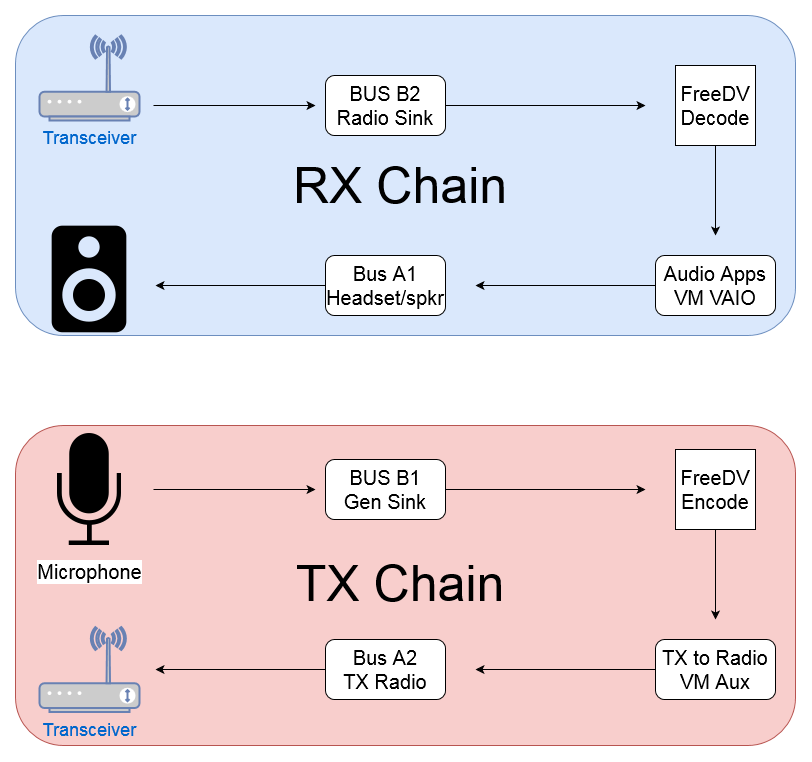

The diagram above was exported from draw.io. Its source (the exported page's mxGraphModel, read from the mxfile embedded in the PNG):
<mxGraphModel dx="2031" dy="1099" grid="1" gridSize="10" guides="1" tooltips="1" connect="1" arrows="1" fold="1" page="1" pageScale="1" pageWidth="1169" pageHeight="827" math="0" shadow="0">
  <root>
    <mxCell id="0" />
    <mxCell id="1" parent="0" />
    <mxCell id="sDihv4JkFy2sAJoEhNzl-34" value="" style="rounded=1;whiteSpace=wrap;html=1;fillColor=#f8cecc;strokeColor=#b85450;" vertex="1" parent="1">
      <mxGeometry x="200" y="450" width="780" height="320" as="geometry" />
    </mxCell>
    <mxCell id="sDihv4JkFy2sAJoEhNzl-33" value="" style="rounded=1;whiteSpace=wrap;html=1;fillColor=#dae8fc;strokeColor=#6c8ebf;" vertex="1" parent="1">
      <mxGeometry x="200" y="40" width="780" height="320" as="geometry" />
    </mxCell>
    <mxCell id="sDihv4JkFy2sAJoEhNzl-5" style="edgeStyle=orthogonalEdgeStyle;rounded=0;orthogonalLoop=1;jettySize=auto;html=1;exitX=1;exitY=0.5;exitDx=0;exitDy=0;entryX=0;entryY=0.5;entryDx=0;entryDy=0;" edge="1" parent="1" source="sDihv4JkFy2sAJoEhNzl-1">
      <mxGeometry relative="1" as="geometry">
        <mxPoint x="500" y="514" as="targetPoint" />
      </mxGeometry>
    </mxCell>
    <mxCell id="sDihv4JkFy2sAJoEhNzl-1" value="&lt;font style=&quot;font-size: 20px&quot;&gt;Microphone&lt;/font&gt;" style="shape=image;html=1;verticalAlign=top;verticalLabelPosition=bottom;labelBackgroundColor=#ffffff;imageAspect=0;aspect=fixed;image=https://cdn4.iconfinder.com/data/icons/ionicons/512/icon-ios7-mic-128.png" vertex="1" parent="1">
      <mxGeometry x="210" y="450" width="128" height="128" as="geometry" />
    </mxCell>
    <mxCell id="sDihv4JkFy2sAJoEhNzl-8" style="edgeStyle=orthogonalEdgeStyle;rounded=0;orthogonalLoop=1;jettySize=auto;html=1;exitX=1;exitY=0.5;exitDx=0;exitDy=0;" edge="1" parent="1" source="sDihv4JkFy2sAJoEhNzl-6">
      <mxGeometry relative="1" as="geometry">
        <mxPoint x="830" y="514" as="targetPoint" />
      </mxGeometry>
    </mxCell>
    <mxCell id="sDihv4JkFy2sAJoEhNzl-6" value="&lt;div&gt;&lt;font style=&quot;font-size: 20px&quot;&gt;BUS B1&lt;/font&gt;&lt;/div&gt;&lt;div&gt;&lt;font style=&quot;font-size: 20px&quot;&gt;Gen Sink&lt;br&gt;&lt;/font&gt;&lt;/div&gt;" style="rounded=1;whiteSpace=wrap;html=1;" vertex="1" parent="1">
      <mxGeometry x="510" y="484" width="120" height="60" as="geometry" />
    </mxCell>
    <mxCell id="sDihv4JkFy2sAJoEhNzl-15" style="edgeStyle=orthogonalEdgeStyle;rounded=0;orthogonalLoop=1;jettySize=auto;html=1;" edge="1" parent="1" source="sDihv4JkFy2sAJoEhNzl-7">
      <mxGeometry relative="1" as="geometry">
        <mxPoint x="900" y="644" as="targetPoint" />
      </mxGeometry>
    </mxCell>
    <mxCell id="sDihv4JkFy2sAJoEhNzl-7" value="&lt;div style=&quot;font-size: 20px&quot;&gt;&lt;font style=&quot;font-size: 20px&quot;&gt;FreeDV&lt;/font&gt;&lt;/div&gt;&lt;div style=&quot;font-size: 20px&quot;&gt;&lt;font style=&quot;font-size: 20px&quot;&gt;Encode&lt;br&gt;&lt;/font&gt;&lt;/div&gt;" style="whiteSpace=wrap;html=1;aspect=fixed;" vertex="1" parent="1">
      <mxGeometry x="860" y="474" width="80" height="80" as="geometry" />
    </mxCell>
    <mxCell id="sDihv4JkFy2sAJoEhNzl-11" value="" style="edgeStyle=orthogonalEdgeStyle;rounded=0;orthogonalLoop=1;jettySize=auto;html=1;" edge="1" parent="1" source="sDihv4JkFy2sAJoEhNzl-9">
      <mxGeometry relative="1" as="geometry">
        <mxPoint x="660" y="694" as="targetPoint" />
      </mxGeometry>
    </mxCell>
    <mxCell id="sDihv4JkFy2sAJoEhNzl-9" value="&lt;div style=&quot;font-size: 20px&quot;&gt;&lt;font style=&quot;font-size: 20px&quot;&gt;TX to Radio&lt;/font&gt;&lt;/div&gt;&lt;div style=&quot;font-size: 20px&quot;&gt;&lt;font style=&quot;font-size: 20px&quot;&gt;VM Aux&lt;/font&gt;&lt;br&gt;&lt;/div&gt;" style="rounded=1;whiteSpace=wrap;html=1;" vertex="1" parent="1">
      <mxGeometry x="840" y="664" width="120" height="60" as="geometry" />
    </mxCell>
    <mxCell id="sDihv4JkFy2sAJoEhNzl-14" style="edgeStyle=orthogonalEdgeStyle;rounded=0;orthogonalLoop=1;jettySize=auto;html=1;" edge="1" parent="1" source="sDihv4JkFy2sAJoEhNzl-10">
      <mxGeometry relative="1" as="geometry">
        <mxPoint x="340" y="694" as="targetPoint" />
      </mxGeometry>
    </mxCell>
    <mxCell id="sDihv4JkFy2sAJoEhNzl-10" value="&lt;div style=&quot;font-size: 20px&quot;&gt;&lt;font style=&quot;font-size: 20px&quot;&gt;Bus A2&lt;br&gt;TX Radio&lt;br&gt;&lt;/font&gt;&lt;/div&gt;" style="rounded=1;whiteSpace=wrap;html=1;" vertex="1" parent="1">
      <mxGeometry x="510" y="664" width="120" height="60" as="geometry" />
    </mxCell>
    <mxCell id="sDihv4JkFy2sAJoEhNzl-13" value="&lt;font style=&quot;font-size: 18px&quot;&gt;Transceiver&lt;/font&gt;" style="fontColor=#0066CC;verticalAlign=top;verticalLabelPosition=bottom;labelPosition=center;align=center;html=1;outlineConnect=0;fillColor=#CCCCCC;strokeColor=#6881B3;gradientColor=none;gradientDirection=north;strokeWidth=2;shape=mxgraph.networks.wireless_modem;" vertex="1" parent="1">
      <mxGeometry x="224" y="651.5" width="100" height="85" as="geometry" />
    </mxCell>
    <mxCell id="sDihv4JkFy2sAJoEhNzl-20" value="&lt;font style=&quot;font-size: 18px&quot;&gt;Transceiver&lt;/font&gt;" style="fontColor=#0066CC;verticalAlign=top;verticalLabelPosition=bottom;labelPosition=center;align=center;html=1;outlineConnect=0;fillColor=#CCCCCC;strokeColor=#6881B3;gradientColor=none;gradientDirection=north;strokeWidth=2;shape=mxgraph.networks.wireless_modem;" vertex="1" parent="1">
      <mxGeometry x="224" y="60" width="100" height="85" as="geometry" />
    </mxCell>
    <mxCell id="sDihv4JkFy2sAJoEhNzl-22" style="edgeStyle=orthogonalEdgeStyle;rounded=0;orthogonalLoop=1;jettySize=auto;html=1;exitX=1;exitY=0.5;exitDx=0;exitDy=0;entryX=0;entryY=0.5;entryDx=0;entryDy=0;" edge="1" parent="1">
      <mxGeometry relative="1" as="geometry">
        <mxPoint x="337.99999999999955" y="130" as="sourcePoint" />
        <mxPoint x="500" y="130" as="targetPoint" />
      </mxGeometry>
    </mxCell>
    <mxCell id="sDihv4JkFy2sAJoEhNzl-23" style="edgeStyle=orthogonalEdgeStyle;rounded=0;orthogonalLoop=1;jettySize=auto;html=1;exitX=1;exitY=0.5;exitDx=0;exitDy=0;" edge="1" parent="1" source="sDihv4JkFy2sAJoEhNzl-24">
      <mxGeometry relative="1" as="geometry">
        <mxPoint x="830" y="130" as="targetPoint" />
      </mxGeometry>
    </mxCell>
    <mxCell id="sDihv4JkFy2sAJoEhNzl-24" value="&lt;div&gt;&lt;font style=&quot;font-size: 20px&quot;&gt;BUS B2&lt;/font&gt;&lt;/div&gt;&lt;div&gt;&lt;font style=&quot;font-size: 20px&quot;&gt;Radio Sink&lt;br&gt;&lt;/font&gt;&lt;/div&gt;" style="rounded=1;whiteSpace=wrap;html=1;" vertex="1" parent="1">
      <mxGeometry x="510" y="100" width="120" height="60" as="geometry" />
    </mxCell>
    <mxCell id="sDihv4JkFy2sAJoEhNzl-25" style="edgeStyle=orthogonalEdgeStyle;rounded=0;orthogonalLoop=1;jettySize=auto;html=1;" edge="1" parent="1" source="sDihv4JkFy2sAJoEhNzl-26">
      <mxGeometry relative="1" as="geometry">
        <mxPoint x="900" y="260" as="targetPoint" />
      </mxGeometry>
    </mxCell>
    <mxCell id="sDihv4JkFy2sAJoEhNzl-26" value="&lt;div style=&quot;font-size: 20px&quot;&gt;&lt;font style=&quot;font-size: 20px&quot;&gt;FreeDV&lt;/font&gt;&lt;/div&gt;&lt;div style=&quot;font-size: 20px&quot;&gt;&lt;font style=&quot;font-size: 20px&quot;&gt;Decode&lt;br&gt;&lt;/font&gt;&lt;/div&gt;" style="whiteSpace=wrap;html=1;aspect=fixed;" vertex="1" parent="1">
      <mxGeometry x="860" y="90" width="80" height="80" as="geometry" />
    </mxCell>
    <mxCell id="sDihv4JkFy2sAJoEhNzl-27" value="" style="edgeStyle=orthogonalEdgeStyle;rounded=0;orthogonalLoop=1;jettySize=auto;html=1;" edge="1" parent="1" source="sDihv4JkFy2sAJoEhNzl-28">
      <mxGeometry relative="1" as="geometry">
        <mxPoint x="660" y="310" as="targetPoint" />
      </mxGeometry>
    </mxCell>
    <mxCell id="sDihv4JkFy2sAJoEhNzl-28" value="&lt;div style=&quot;font-size: 20px&quot;&gt;Audio Apps&lt;br&gt;&lt;/div&gt;&lt;div style=&quot;font-size: 20px&quot;&gt;&lt;font style=&quot;font-size: 20px&quot;&gt;VM VAIO&lt;/font&gt;&lt;br&gt;&lt;/div&gt;" style="rounded=1;whiteSpace=wrap;html=1;" vertex="1" parent="1">
      <mxGeometry x="840" y="280" width="120" height="60" as="geometry" />
    </mxCell>
    <mxCell id="sDihv4JkFy2sAJoEhNzl-29" style="edgeStyle=orthogonalEdgeStyle;rounded=0;orthogonalLoop=1;jettySize=auto;html=1;" edge="1" parent="1" source="sDihv4JkFy2sAJoEhNzl-30">
      <mxGeometry relative="1" as="geometry">
        <mxPoint x="340" y="310" as="targetPoint" />
      </mxGeometry>
    </mxCell>
    <mxCell id="sDihv4JkFy2sAJoEhNzl-30" value="&lt;div style=&quot;font-size: 20px&quot;&gt;&lt;font style=&quot;font-size: 20px&quot;&gt;Bus A1&lt;br&gt;Headset/spkr&lt;br&gt;&lt;/font&gt;&lt;/div&gt;" style="rounded=1;whiteSpace=wrap;html=1;" vertex="1" parent="1">
      <mxGeometry x="510" y="280" width="120" height="60" as="geometry" />
    </mxCell>
    <mxCell id="sDihv4JkFy2sAJoEhNzl-31" value="" style="shape=image;html=1;verticalAlign=top;verticalLabelPosition=bottom;labelBackgroundColor=#ffffff;imageAspect=0;aspect=fixed;image=https://cdn3.iconfinder.com/data/icons/google-material-design-icons/48/ic_speaker_48px-128.png" vertex="1" parent="1">
      <mxGeometry x="210" y="240" width="128" height="128" as="geometry" />
    </mxCell>
    <mxCell id="sDihv4JkFy2sAJoEhNzl-35" value="&lt;font style=&quot;font-size: 50px&quot;&gt;RX Chain&lt;/font&gt;" style="text;html=1;strokeColor=none;fillColor=none;align=center;verticalAlign=middle;whiteSpace=wrap;rounded=0;" vertex="1" parent="1">
      <mxGeometry x="415" y="180" width="340" height="60" as="geometry" />
    </mxCell>
    <mxCell id="sDihv4JkFy2sAJoEhNzl-36" value="&lt;font style=&quot;font-size: 50px&quot;&gt;TX Chain&lt;/font&gt;" style="text;html=1;strokeColor=none;fillColor=none;align=center;verticalAlign=middle;whiteSpace=wrap;rounded=0;" vertex="1" parent="1">
      <mxGeometry x="415" y="578" width="340" height="60" as="geometry" />
    </mxCell>
  </root>
</mxGraphModel>